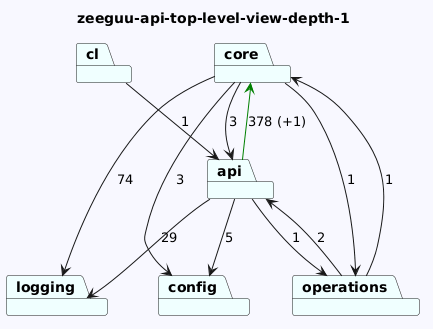

The diagram above was rendered by PlantUML. Its source (embedded in the PNG):
@startuml
skinparam backgroundColor GhostWhite
title zeeguu-api-top-level-view-depth-1
package "core" #Azure
package "api" #Azure
package "logging" #Azure
package "config" #Azure
package "operations" #Azure
package "cl" #Azure
"core"-->"logging"  : 74
"core"-->"api"  : 3
"core"-->"config"  : 3
"core"-->"operations"  : 1
"api"-->"logging"  : 29
"api"-->"config"  : 5
"api"-->"core" #Green : 378 (+1)
"api"-->"operations"  : 1


"operations"-->"api"  : 2
"operations"-->"core"  : 1
"cl"-->"api"  : 1
@enduml